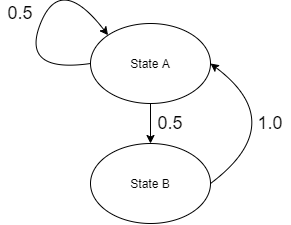

The diagram above was exported from draw.io. Its source (the exported page's mxGraphModel, read from the mxfile embedded in the PNG):
<mxGraphModel dx="782" dy="437" grid="1" gridSize="10" guides="1" tooltips="1" connect="1" arrows="1" fold="1" page="1" pageScale="1" pageWidth="827" pageHeight="1169" math="0" shadow="0">
  <root>
    <mxCell id="0" />
    <mxCell id="1" parent="0" />
    <mxCell id="OBJ7bjBMVq9robjR7H7O-2" value="State A" style="ellipse;whiteSpace=wrap;html=1;" vertex="1" parent="1">
      <mxGeometry x="340" y="190" width="120" height="80" as="geometry" />
    </mxCell>
    <mxCell id="OBJ7bjBMVq9robjR7H7O-3" value="" style="curved=1;endArrow=classic;html=1;exitX=0;exitY=0.5;exitDx=0;exitDy=0;entryX=0;entryY=0;entryDx=0;entryDy=0;" edge="1" parent="1" source="OBJ7bjBMVq9robjR7H7O-2" target="OBJ7bjBMVq9robjR7H7O-2">
      <mxGeometry width="50" height="50" relative="1" as="geometry">
        <mxPoint x="370" y="250" as="sourcePoint" />
        <mxPoint x="420" y="200" as="targetPoint" />
        <Array as="points">
          <mxPoint x="270" y="240" />
          <mxPoint x="310" y="140" />
        </Array>
      </mxGeometry>
    </mxCell>
    <mxCell id="OBJ7bjBMVq9robjR7H7O-4" value="&lt;font style=&quot;font-size: 18px&quot;&gt;0.5&lt;/font&gt;" style="text;html=1;strokeColor=none;fillColor=none;align=center;verticalAlign=middle;whiteSpace=wrap;rounded=0;" vertex="1" parent="1">
      <mxGeometry x="250" y="170" width="40" height="20" as="geometry" />
    </mxCell>
    <mxCell id="OBJ7bjBMVq9robjR7H7O-5" value="State B" style="ellipse;whiteSpace=wrap;html=1;" vertex="1" parent="1">
      <mxGeometry x="340" y="310" width="120" height="80" as="geometry" />
    </mxCell>
    <mxCell id="OBJ7bjBMVq9robjR7H7O-6" value="" style="endArrow=classic;html=1;entryX=0.5;entryY=0;entryDx=0;entryDy=0;exitX=0.5;exitY=1;exitDx=0;exitDy=0;" edge="1" parent="1" source="OBJ7bjBMVq9robjR7H7O-2" target="OBJ7bjBMVq9robjR7H7O-5">
      <mxGeometry width="50" height="50" relative="1" as="geometry">
        <mxPoint x="370" y="250" as="sourcePoint" />
        <mxPoint x="420" y="200" as="targetPoint" />
      </mxGeometry>
    </mxCell>
    <mxCell id="OBJ7bjBMVq9robjR7H7O-7" value="&lt;font style=&quot;font-size: 18px&quot;&gt;0.5&lt;/font&gt;" style="text;html=1;strokeColor=none;fillColor=none;align=center;verticalAlign=middle;whiteSpace=wrap;rounded=0;" vertex="1" parent="1">
      <mxGeometry x="400" y="280" width="40" height="20" as="geometry" />
    </mxCell>
    <mxCell id="OBJ7bjBMVq9robjR7H7O-10" value="" style="curved=1;endArrow=classic;html=1;exitX=1;exitY=0.5;exitDx=0;exitDy=0;entryX=1;entryY=0.5;entryDx=0;entryDy=0;" edge="1" parent="1" source="OBJ7bjBMVq9robjR7H7O-5" target="OBJ7bjBMVq9robjR7H7O-2">
      <mxGeometry width="50" height="50" relative="1" as="geometry">
        <mxPoint x="510" y="340" as="sourcePoint" />
        <mxPoint x="560" y="290" as="targetPoint" />
        <Array as="points">
          <mxPoint x="540" y="290" />
        </Array>
      </mxGeometry>
    </mxCell>
    <mxCell id="OBJ7bjBMVq9robjR7H7O-11" value="&lt;font style=&quot;font-size: 18px&quot;&gt;1.0&lt;/font&gt;" style="text;html=1;strokeColor=none;fillColor=none;align=center;verticalAlign=middle;whiteSpace=wrap;rounded=0;" vertex="1" parent="1">
      <mxGeometry x="500" y="280" width="40" height="20" as="geometry" />
    </mxCell>
  </root>
</mxGraphModel>